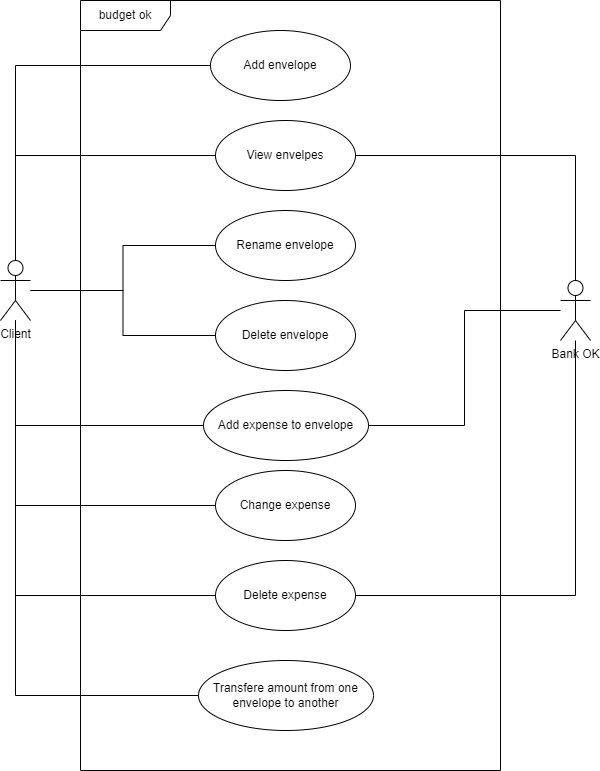

The diagram above was exported from draw.io. Its source (the exported page's mxGraphModel, read from the mxfile embedded in the PNG):
<mxGraphModel dx="1674" dy="836" grid="1" gridSize="10" guides="1" tooltips="1" connect="1" arrows="1" fold="1" page="1" pageScale="1" pageWidth="850" pageHeight="1100" math="0" shadow="0">
  <root>
    <mxCell id="0" />
    <mxCell id="1" parent="0" />
    <mxCell id="2" value="Change expense" style="ellipse;whiteSpace=wrap;html=1;" vertex="1" parent="1">
      <mxGeometry x="355" y="500" width="140" height="70" as="geometry" />
    </mxCell>
    <mxCell id="3" value="Add expense to envelope" style="ellipse;whiteSpace=wrap;html=1;" vertex="1" parent="1">
      <mxGeometry x="343" y="420" width="165" height="70" as="geometry" />
    </mxCell>
    <mxCell id="4" value="Delete expense" style="ellipse;whiteSpace=wrap;html=1;" vertex="1" parent="1">
      <mxGeometry x="355" y="590" width="140" height="70" as="geometry" />
    </mxCell>
    <mxCell id="5" value="Delete envelope" style="ellipse;whiteSpace=wrap;html=1;" vertex="1" parent="1">
      <mxGeometry x="355" y="330" width="140" height="70" as="geometry" />
    </mxCell>
    <mxCell id="6" value="Rename envelope" style="ellipse;whiteSpace=wrap;html=1;" vertex="1" parent="1">
      <mxGeometry x="355" y="240" width="140" height="70" as="geometry" />
    </mxCell>
    <mxCell id="7" value="View envelpes" style="ellipse;whiteSpace=wrap;html=1;" vertex="1" parent="1">
      <mxGeometry x="355" y="150" width="140" height="70" as="geometry" />
    </mxCell>
    <mxCell id="8" value="Add envelope" style="ellipse;whiteSpace=wrap;html=1;" vertex="1" parent="1">
      <mxGeometry x="350" y="60" width="140" height="70" as="geometry" />
    </mxCell>
    <mxCell id="9" value="Transfere amount from one envelope to another" style="ellipse;whiteSpace=wrap;html=1;" vertex="1" parent="1">
      <mxGeometry x="338" y="690" width="175" height="70" as="geometry" />
    </mxCell>
    <mxCell id="10" style="edgeStyle=orthogonalEdgeStyle;rounded=0;orthogonalLoop=1;jettySize=auto;html=1;entryX=1;entryY=0.5;entryDx=0;entryDy=0;endArrow=none;endFill=0;" edge="1" source="13" target="7" parent="1">
      <mxGeometry relative="1" as="geometry">
        <Array as="points">
          <mxPoint x="715" y="185" />
        </Array>
      </mxGeometry>
    </mxCell>
    <mxCell id="11" style="edgeStyle=orthogonalEdgeStyle;rounded=0;orthogonalLoop=1;jettySize=auto;html=1;entryX=1;entryY=0.5;entryDx=0;entryDy=0;endArrow=none;endFill=0;" edge="1" source="13" target="3" parent="1">
      <mxGeometry relative="1" as="geometry">
        <Array as="points">
          <mxPoint x="604" y="340" />
          <mxPoint x="604" y="455" />
        </Array>
      </mxGeometry>
    </mxCell>
    <mxCell id="12" style="edgeStyle=orthogonalEdgeStyle;rounded=0;orthogonalLoop=1;jettySize=auto;html=1;entryX=1;entryY=0.5;entryDx=0;entryDy=0;endArrow=none;endFill=0;" edge="1" source="13" target="4" parent="1">
      <mxGeometry relative="1" as="geometry">
        <Array as="points">
          <mxPoint x="715" y="625" />
        </Array>
      </mxGeometry>
    </mxCell>
    <mxCell id="13" value="Bank OK" style="shape=umlActor;verticalLabelPosition=bottom;verticalAlign=top;html=1;" vertex="1" parent="1">
      <mxGeometry x="700" y="310" width="30" height="60" as="geometry" />
    </mxCell>
    <mxCell id="14" style="edgeStyle=orthogonalEdgeStyle;rounded=0;orthogonalLoop=1;jettySize=auto;html=1;entryX=0;entryY=0.5;entryDx=0;entryDy=0;endArrow=none;endFill=0;" edge="1" source="22" target="8" parent="1">
      <mxGeometry relative="1" as="geometry">
        <Array as="points">
          <mxPoint x="155" y="95" />
        </Array>
      </mxGeometry>
    </mxCell>
    <mxCell id="15" style="edgeStyle=orthogonalEdgeStyle;rounded=0;orthogonalLoop=1;jettySize=auto;html=1;entryX=0;entryY=0.5;entryDx=0;entryDy=0;endArrow=none;endFill=0;" edge="1" source="22" target="7" parent="1">
      <mxGeometry relative="1" as="geometry">
        <Array as="points">
          <mxPoint x="155" y="185" />
        </Array>
      </mxGeometry>
    </mxCell>
    <mxCell id="16" style="edgeStyle=orthogonalEdgeStyle;rounded=0;orthogonalLoop=1;jettySize=auto;html=1;entryX=0;entryY=0.5;entryDx=0;entryDy=0;endArrow=none;endFill=0;" edge="1" source="22" target="3" parent="1">
      <mxGeometry relative="1" as="geometry">
        <Array as="points">
          <mxPoint x="155" y="455" />
        </Array>
      </mxGeometry>
    </mxCell>
    <mxCell id="17" style="edgeStyle=orthogonalEdgeStyle;rounded=0;orthogonalLoop=1;jettySize=auto;html=1;entryX=0;entryY=0.5;entryDx=0;entryDy=0;endArrow=none;endFill=0;" edge="1" source="22" target="2" parent="1">
      <mxGeometry relative="1" as="geometry">
        <Array as="points">
          <mxPoint x="155" y="535" />
        </Array>
      </mxGeometry>
    </mxCell>
    <mxCell id="18" style="edgeStyle=orthogonalEdgeStyle;rounded=0;orthogonalLoop=1;jettySize=auto;html=1;entryX=0;entryY=0.5;entryDx=0;entryDy=0;endArrow=none;endFill=0;" edge="1" source="22" target="4" parent="1">
      <mxGeometry relative="1" as="geometry">
        <Array as="points">
          <mxPoint x="155" y="625" />
        </Array>
      </mxGeometry>
    </mxCell>
    <mxCell id="19" style="edgeStyle=orthogonalEdgeStyle;rounded=0;orthogonalLoop=1;jettySize=auto;html=1;entryX=0;entryY=0.5;entryDx=0;entryDy=0;endArrow=none;endFill=0;" edge="1" source="22" target="9" parent="1">
      <mxGeometry relative="1" as="geometry">
        <Array as="points">
          <mxPoint x="155" y="725" />
        </Array>
      </mxGeometry>
    </mxCell>
    <mxCell id="20" style="edgeStyle=orthogonalEdgeStyle;rounded=0;orthogonalLoop=1;jettySize=auto;html=1;entryX=0;entryY=0.5;entryDx=0;entryDy=0;endArrow=none;endFill=0;" edge="1" source="22" target="6" parent="1">
      <mxGeometry relative="1" as="geometry" />
    </mxCell>
    <mxCell id="21" style="edgeStyle=orthogonalEdgeStyle;rounded=0;orthogonalLoop=1;jettySize=auto;html=1;entryX=0;entryY=0.5;entryDx=0;entryDy=0;endArrow=none;endFill=0;" edge="1" source="22" target="5" parent="1">
      <mxGeometry relative="1" as="geometry" />
    </mxCell>
    <mxCell id="22" value="Client" style="shape=umlActor;verticalLabelPosition=bottom;verticalAlign=top;html=1;" vertex="1" parent="1">
      <mxGeometry x="140" y="290" width="30" height="60" as="geometry" />
    </mxCell>
    <mxCell id="23" value="budget ok" style="shape=umlFrame;whiteSpace=wrap;html=1;pointerEvents=0;width=90;height=30;" vertex="1" parent="1">
      <mxGeometry x="220" y="30" width="420" height="770" as="geometry" />
    </mxCell>
  </root>
</mxGraphModel>